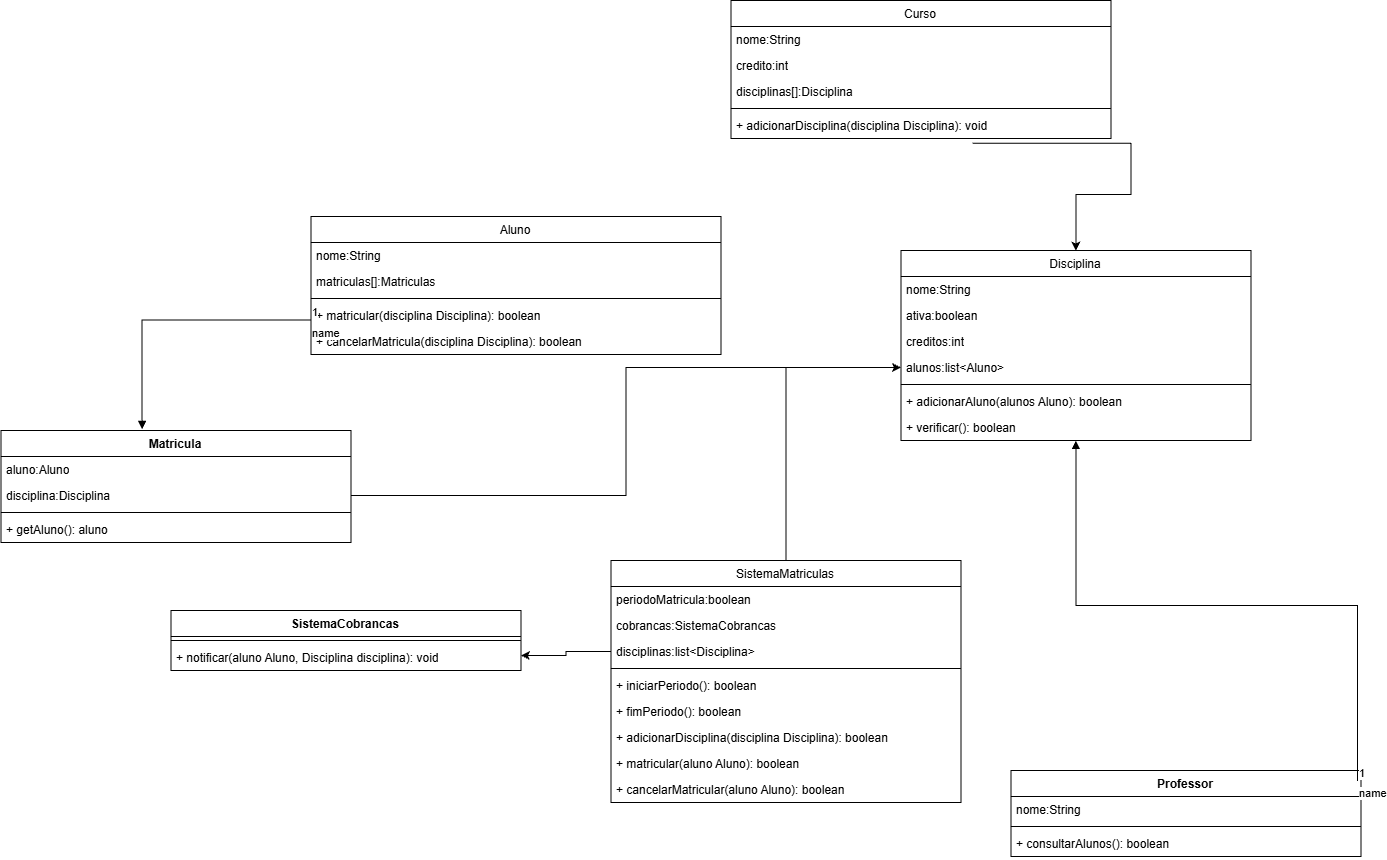

The diagram above was exported from draw.io. Its source (the exported page's mxGraphModel, read from the mxfile embedded in the PNG):
<mxGraphModel dx="2117" dy="1097" grid="0" gridSize="10" guides="1" tooltips="1" connect="1" arrows="1" fold="1" page="0" pageScale="1" pageWidth="827" pageHeight="1169" math="0" shadow="0">
  <root>
    <mxCell id="0" />
    <mxCell id="1" parent="0" />
    <mxCell id="blmxLDSOk0sJMZYjGOr--10" parent="1" style="swimlane;fontStyle=1;align=center;verticalAlign=top;childLayout=stackLayout;horizontal=1;startSize=26;horizontalStack=0;resizeParent=1;resizeParentMax=0;resizeLast=0;collapsible=1;marginBottom=0;whiteSpace=wrap;html=1;" value="&lt;span style=&quot;font-weight: 400;&quot;&gt;Curso&lt;/span&gt;" vertex="1">
      <mxGeometry height="138" width="380" x="690" y="70" as="geometry" />
    </mxCell>
    <mxCell id="blmxLDSOk0sJMZYjGOr--11" parent="blmxLDSOk0sJMZYjGOr--10" style="text;strokeColor=none;fillColor=none;align=left;verticalAlign=top;spacingLeft=4;spacingRight=4;overflow=hidden;rotatable=0;points=[[0,0.5],[1,0.5]];portConstraint=eastwest;whiteSpace=wrap;html=1;" value="nome:String&lt;div&gt;&lt;br&gt;&lt;/div&gt;" vertex="1">
      <mxGeometry height="26" width="380" y="26" as="geometry" />
    </mxCell>
    <mxCell id="blmxLDSOk0sJMZYjGOr--19" parent="blmxLDSOk0sJMZYjGOr--10" style="text;strokeColor=none;fillColor=none;align=left;verticalAlign=top;spacingLeft=4;spacingRight=4;overflow=hidden;rotatable=0;points=[[0,0.5],[1,0.5]];portConstraint=eastwest;whiteSpace=wrap;html=1;" value="credito:int&lt;div&gt;&lt;br&gt;&lt;/div&gt;" vertex="1">
      <mxGeometry height="26" width="380" y="52" as="geometry" />
    </mxCell>
    <mxCell id="blmxLDSOk0sJMZYjGOr--71" parent="blmxLDSOk0sJMZYjGOr--10" style="text;strokeColor=none;fillColor=none;align=left;verticalAlign=top;spacingLeft=4;spacingRight=4;overflow=hidden;rotatable=0;points=[[0,0.5],[1,0.5]];portConstraint=eastwest;whiteSpace=wrap;html=1;" value="disciplinas[]:Disciplina&lt;div&gt;&lt;br&gt;&lt;/div&gt;" vertex="1">
      <mxGeometry height="26" width="380" y="78" as="geometry" />
    </mxCell>
    <mxCell id="blmxLDSOk0sJMZYjGOr--12" parent="blmxLDSOk0sJMZYjGOr--10" style="line;strokeWidth=1;fillColor=none;align=left;verticalAlign=middle;spacingTop=-1;spacingLeft=3;spacingRight=3;rotatable=0;labelPosition=right;points=[];portConstraint=eastwest;strokeColor=inherit;" value="" vertex="1">
      <mxGeometry height="8" width="380" y="104" as="geometry" />
    </mxCell>
    <mxCell id="blmxLDSOk0sJMZYjGOr--13" parent="blmxLDSOk0sJMZYjGOr--10" style="text;strokeColor=none;fillColor=none;align=left;verticalAlign=top;spacingLeft=4;spacingRight=4;overflow=hidden;rotatable=0;points=[[0,0.5],[1,0.5]];portConstraint=eastwest;whiteSpace=wrap;html=1;" value="+ adicionarDisciplina(disciplina Disciplina): void" vertex="1">
      <mxGeometry height="26" width="380" y="112" as="geometry" />
    </mxCell>
    <mxCell id="blmxLDSOk0sJMZYjGOr--14" parent="1" style="swimlane;fontStyle=1;align=center;verticalAlign=top;childLayout=stackLayout;horizontal=1;startSize=26;horizontalStack=0;resizeParent=1;resizeParentMax=0;resizeLast=0;collapsible=1;marginBottom=0;whiteSpace=wrap;html=1;" value="&lt;span style=&quot;font-weight: 400;&quot;&gt;Aluno&lt;/span&gt;" vertex="1">
      <mxGeometry height="138" width="410" x="270" y="286" as="geometry" />
    </mxCell>
    <mxCell id="blmxLDSOk0sJMZYjGOr--15" parent="blmxLDSOk0sJMZYjGOr--14" style="text;strokeColor=none;fillColor=none;align=left;verticalAlign=top;spacingLeft=4;spacingRight=4;overflow=hidden;rotatable=0;points=[[0,0.5],[1,0.5]];portConstraint=eastwest;whiteSpace=wrap;html=1;" value="nome:String&lt;div&gt;&lt;br&gt;&lt;/div&gt;" vertex="1">
      <mxGeometry height="26" width="410" y="26" as="geometry" />
    </mxCell>
    <mxCell id="blmxLDSOk0sJMZYjGOr--21" parent="blmxLDSOk0sJMZYjGOr--14" style="text;strokeColor=none;fillColor=none;align=left;verticalAlign=top;spacingLeft=4;spacingRight=4;overflow=hidden;rotatable=0;points=[[0,0.5],[1,0.5]];portConstraint=eastwest;whiteSpace=wrap;html=1;" value="matriculas[]:Matriculas&lt;div&gt;&lt;br&gt;&lt;/div&gt;" vertex="1">
      <mxGeometry height="26" width="410" y="52" as="geometry" />
    </mxCell>
    <mxCell id="blmxLDSOk0sJMZYjGOr--16" parent="blmxLDSOk0sJMZYjGOr--14" style="line;strokeWidth=1;fillColor=none;align=left;verticalAlign=middle;spacingTop=-1;spacingLeft=3;spacingRight=3;rotatable=0;labelPosition=right;points=[];portConstraint=eastwest;strokeColor=inherit;" value="" vertex="1">
      <mxGeometry height="8" width="410" y="78" as="geometry" />
    </mxCell>
    <mxCell id="blmxLDSOk0sJMZYjGOr--17" parent="blmxLDSOk0sJMZYjGOr--14" style="text;strokeColor=none;fillColor=none;align=left;verticalAlign=top;spacingLeft=4;spacingRight=4;overflow=hidden;rotatable=0;points=[[0,0.5],[1,0.5]];portConstraint=eastwest;whiteSpace=wrap;html=1;" value="+ matricular(disciplina Disciplina): boolean&lt;div&gt;&lt;br&gt;&lt;/div&gt;" vertex="1">
      <mxGeometry height="26" width="410" y="86" as="geometry" />
    </mxCell>
    <mxCell id="blmxLDSOk0sJMZYjGOr--22" parent="blmxLDSOk0sJMZYjGOr--14" style="text;strokeColor=none;fillColor=none;align=left;verticalAlign=top;spacingLeft=4;spacingRight=4;overflow=hidden;rotatable=0;points=[[0,0.5],[1,0.5]];portConstraint=eastwest;whiteSpace=wrap;html=1;" value="+ cancelarMatricula(disciplina Disciplina): boolean&lt;div&gt;&lt;br&gt;&lt;/div&gt;" vertex="1">
      <mxGeometry height="26" width="410" y="112" as="geometry" />
    </mxCell>
    <mxCell id="blmxLDSOk0sJMZYjGOr--23" parent="1" style="swimlane;fontStyle=1;align=center;verticalAlign=top;childLayout=stackLayout;horizontal=1;startSize=26;horizontalStack=0;resizeParent=1;resizeParentMax=0;resizeLast=0;collapsible=1;marginBottom=0;whiteSpace=wrap;html=1;" value="&lt;span style=&quot;font-weight: 400;&quot;&gt;Disciplina&lt;/span&gt;" vertex="1">
      <mxGeometry height="190" width="350" x="860" y="320" as="geometry" />
    </mxCell>
    <mxCell id="blmxLDSOk0sJMZYjGOr--24" parent="blmxLDSOk0sJMZYjGOr--23" style="text;strokeColor=none;fillColor=none;align=left;verticalAlign=top;spacingLeft=4;spacingRight=4;overflow=hidden;rotatable=0;points=[[0,0.5],[1,0.5]];portConstraint=eastwest;whiteSpace=wrap;html=1;" value="nome:String&lt;div&gt;&lt;br&gt;&lt;/div&gt;" vertex="1">
      <mxGeometry height="26" width="350" y="26" as="geometry" />
    </mxCell>
    <mxCell id="blmxLDSOk0sJMZYjGOr--25" parent="blmxLDSOk0sJMZYjGOr--23" style="text;strokeColor=none;fillColor=none;align=left;verticalAlign=top;spacingLeft=4;spacingRight=4;overflow=hidden;rotatable=0;points=[[0,0.5],[1,0.5]];portConstraint=eastwest;whiteSpace=wrap;html=1;" value="ativa:boolean&lt;div&gt;&lt;br&gt;&lt;/div&gt;" vertex="1">
      <mxGeometry height="26" width="350" y="52" as="geometry" />
    </mxCell>
    <mxCell id="blmxLDSOk0sJMZYjGOr--29" parent="blmxLDSOk0sJMZYjGOr--23" style="text;strokeColor=none;fillColor=none;align=left;verticalAlign=top;spacingLeft=4;spacingRight=4;overflow=hidden;rotatable=0;points=[[0,0.5],[1,0.5]];portConstraint=eastwest;whiteSpace=wrap;html=1;" value="creditos:int&lt;div&gt;&lt;br&gt;&lt;/div&gt;" vertex="1">
      <mxGeometry height="26" width="350" y="78" as="geometry" />
    </mxCell>
    <mxCell id="blmxLDSOk0sJMZYjGOr--30" parent="blmxLDSOk0sJMZYjGOr--23" style="text;strokeColor=none;fillColor=none;align=left;verticalAlign=top;spacingLeft=4;spacingRight=4;overflow=hidden;rotatable=0;points=[[0,0.5],[1,0.5]];portConstraint=eastwest;whiteSpace=wrap;html=1;" value="alunos:list&amp;lt;Aluno&amp;gt;&lt;div&gt;&lt;br&gt;&lt;/div&gt;" vertex="1">
      <mxGeometry height="26" width="350" y="104" as="geometry" />
    </mxCell>
    <mxCell id="blmxLDSOk0sJMZYjGOr--26" parent="blmxLDSOk0sJMZYjGOr--23" style="line;strokeWidth=1;fillColor=none;align=left;verticalAlign=middle;spacingTop=-1;spacingLeft=3;spacingRight=3;rotatable=0;labelPosition=right;points=[];portConstraint=eastwest;strokeColor=inherit;" value="" vertex="1">
      <mxGeometry height="8" width="350" y="130" as="geometry" />
    </mxCell>
    <mxCell id="blmxLDSOk0sJMZYjGOr--27" parent="blmxLDSOk0sJMZYjGOr--23" style="text;strokeColor=none;fillColor=none;align=left;verticalAlign=top;spacingLeft=4;spacingRight=4;overflow=hidden;rotatable=0;points=[[0,0.5],[1,0.5]];portConstraint=eastwest;whiteSpace=wrap;html=1;" value="+ adicionarAluno(alunos Aluno): boolean&lt;div&gt;&lt;br&gt;&lt;/div&gt;" vertex="1">
      <mxGeometry height="26" width="350" y="138" as="geometry" />
    </mxCell>
    <mxCell id="blmxLDSOk0sJMZYjGOr--28" parent="blmxLDSOk0sJMZYjGOr--23" style="text;strokeColor=none;fillColor=none;align=left;verticalAlign=top;spacingLeft=4;spacingRight=4;overflow=hidden;rotatable=0;points=[[0,0.5],[1,0.5]];portConstraint=eastwest;whiteSpace=wrap;html=1;" value="+ verificar(): boolean&lt;div&gt;&lt;br&gt;&lt;/div&gt;" vertex="1">
      <mxGeometry height="26" width="350" y="164" as="geometry" />
    </mxCell>
    <mxCell id="blmxLDSOk0sJMZYjGOr--32" parent="1" style="swimlane;fontStyle=1;align=center;verticalAlign=top;childLayout=stackLayout;horizontal=1;startSize=26;horizontalStack=0;resizeParent=1;resizeParentMax=0;resizeLast=0;collapsible=1;marginBottom=0;whiteSpace=wrap;html=1;" value="Professor" vertex="1">
      <mxGeometry height="86" width="350" x="970" y="840" as="geometry" />
    </mxCell>
    <mxCell id="blmxLDSOk0sJMZYjGOr--33" parent="blmxLDSOk0sJMZYjGOr--32" style="text;strokeColor=none;fillColor=none;align=left;verticalAlign=top;spacingLeft=4;spacingRight=4;overflow=hidden;rotatable=0;points=[[0,0.5],[1,0.5]];portConstraint=eastwest;whiteSpace=wrap;html=1;" value="nome:String&lt;div&gt;&lt;br&gt;&lt;/div&gt;" vertex="1">
      <mxGeometry height="26" width="350" y="26" as="geometry" />
    </mxCell>
    <mxCell id="blmxLDSOk0sJMZYjGOr--37" parent="blmxLDSOk0sJMZYjGOr--32" style="line;strokeWidth=1;fillColor=none;align=left;verticalAlign=middle;spacingTop=-1;spacingLeft=3;spacingRight=3;rotatable=0;labelPosition=right;points=[];portConstraint=eastwest;strokeColor=inherit;" value="" vertex="1">
      <mxGeometry height="8" width="350" y="52" as="geometry" />
    </mxCell>
    <mxCell id="blmxLDSOk0sJMZYjGOr--38" parent="blmxLDSOk0sJMZYjGOr--32" style="text;strokeColor=none;fillColor=none;align=left;verticalAlign=top;spacingLeft=4;spacingRight=4;overflow=hidden;rotatable=0;points=[[0,0.5],[1,0.5]];portConstraint=eastwest;whiteSpace=wrap;html=1;" value="+ consultarAlunos(): boolean&lt;div&gt;&lt;br&gt;&lt;/div&gt;" vertex="1">
      <mxGeometry height="26" width="350" y="60" as="geometry" />
    </mxCell>
    <mxCell id="blmxLDSOk0sJMZYjGOr--42" parent="1" style="swimlane;fontStyle=1;align=center;verticalAlign=top;childLayout=stackLayout;horizontal=1;startSize=26;horizontalStack=0;resizeParent=1;resizeParentMax=0;resizeLast=0;collapsible=1;marginBottom=0;whiteSpace=wrap;html=1;" value="Matricula" vertex="1">
      <mxGeometry height="112" width="350" x="-40" y="500" as="geometry" />
    </mxCell>
    <mxCell id="blmxLDSOk0sJMZYjGOr--43" parent="blmxLDSOk0sJMZYjGOr--42" style="text;strokeColor=none;fillColor=none;align=left;verticalAlign=top;spacingLeft=4;spacingRight=4;overflow=hidden;rotatable=0;points=[[0,0.5],[1,0.5]];portConstraint=eastwest;whiteSpace=wrap;html=1;" value="aluno:Aluno&lt;div&gt;&lt;br&gt;&lt;/div&gt;" vertex="1">
      <mxGeometry height="26" width="350" y="26" as="geometry" />
    </mxCell>
    <mxCell id="blmxLDSOk0sJMZYjGOr--44" parent="blmxLDSOk0sJMZYjGOr--42" style="text;strokeColor=none;fillColor=none;align=left;verticalAlign=top;spacingLeft=4;spacingRight=4;overflow=hidden;rotatable=0;points=[[0,0.5],[1,0.5]];portConstraint=eastwest;whiteSpace=wrap;html=1;" value="disciplina:Disciplina&lt;div&gt;&lt;br&gt;&lt;/div&gt;" vertex="1">
      <mxGeometry height="26" width="350" y="52" as="geometry" />
    </mxCell>
    <mxCell id="blmxLDSOk0sJMZYjGOr--47" parent="blmxLDSOk0sJMZYjGOr--42" style="line;strokeWidth=1;fillColor=none;align=left;verticalAlign=middle;spacingTop=-1;spacingLeft=3;spacingRight=3;rotatable=0;labelPosition=right;points=[];portConstraint=eastwest;strokeColor=inherit;" value="" vertex="1">
      <mxGeometry height="8" width="350" y="78" as="geometry" />
    </mxCell>
    <mxCell id="blmxLDSOk0sJMZYjGOr--48" parent="blmxLDSOk0sJMZYjGOr--42" style="text;strokeColor=none;fillColor=none;align=left;verticalAlign=top;spacingLeft=4;spacingRight=4;overflow=hidden;rotatable=0;points=[[0,0.5],[1,0.5]];portConstraint=eastwest;whiteSpace=wrap;html=1;" value="+ getAluno(): aluno&lt;div&gt;&lt;br&gt;&lt;/div&gt;" vertex="1">
      <mxGeometry height="26" width="350" y="86" as="geometry" />
    </mxCell>
    <mxCell id="blmxLDSOk0sJMZYjGOr--50" edge="1" parent="1" source="blmxLDSOk0sJMZYjGOr--14" style="endArrow=block;endFill=1;html=1;edgeStyle=orthogonalEdgeStyle;align=left;verticalAlign=top;rounded=0;exitX=0;exitY=0.75;exitDx=0;exitDy=0;entryX=0.403;entryY=-0.011;entryDx=0;entryDy=0;entryPerimeter=0;" target="blmxLDSOk0sJMZYjGOr--42" value="name">
      <mxGeometry relative="1" x="-1" as="geometry">
        <mxPoint x="320" y="550" as="sourcePoint" />
        <mxPoint x="480" y="550" as="targetPoint" />
      </mxGeometry>
    </mxCell>
    <mxCell id="blmxLDSOk0sJMZYjGOr--51" connectable="0" parent="blmxLDSOk0sJMZYjGOr--50" style="edgeLabel;resizable=0;html=1;align=left;verticalAlign=bottom;" value="1" vertex="1">
      <mxGeometry relative="1" x="-1" as="geometry" />
    </mxCell>
    <mxCell id="blmxLDSOk0sJMZYjGOr--52" edge="1" parent="1" source="blmxLDSOk0sJMZYjGOr--32" style="endArrow=block;endFill=1;html=1;edgeStyle=orthogonalEdgeStyle;align=left;verticalAlign=top;rounded=0;exitX=0.99;exitY=0.122;exitDx=0;exitDy=0;exitPerimeter=0;" target="blmxLDSOk0sJMZYjGOr--23" value="name">
      <mxGeometry relative="1" x="-1" as="geometry">
        <mxPoint x="880" y="811.9000000000002" as="sourcePoint" />
        <mxPoint x="1001.75" y="529.9999999999999" as="targetPoint" />
      </mxGeometry>
    </mxCell>
    <mxCell id="blmxLDSOk0sJMZYjGOr--53" connectable="0" parent="blmxLDSOk0sJMZYjGOr--52" style="edgeLabel;resizable=0;html=1;align=left;verticalAlign=bottom;" value="1" vertex="1">
      <mxGeometry relative="1" x="-1" as="geometry" />
    </mxCell>
    <mxCell id="blmxLDSOk0sJMZYjGOr--60" edge="1" parent="1" source="blmxLDSOk0sJMZYjGOr--13" style="edgeStyle=orthogonalEdgeStyle;rounded=0;orthogonalLoop=1;jettySize=auto;html=1;entryX=0.5;entryY=0;entryDx=0;entryDy=0;exitX=0.636;exitY=1.187;exitDx=0;exitDy=0;exitPerimeter=0;" target="blmxLDSOk0sJMZYjGOr--23">
      <mxGeometry relative="1" as="geometry">
        <mxPoint x="930" y="270" as="sourcePoint" />
        <mxPoint x="1020" y="200" as="targetPoint" />
      </mxGeometry>
    </mxCell>
    <mxCell id="blmxLDSOk0sJMZYjGOr--73" edge="1" parent="1" source="blmxLDSOk0sJMZYjGOr--44" style="edgeStyle=orthogonalEdgeStyle;rounded=0;orthogonalLoop=1;jettySize=auto;html=1;entryX=0;entryY=0.5;entryDx=0;entryDy=0;" target="blmxLDSOk0sJMZYjGOr--30">
      <mxGeometry relative="1" as="geometry" />
    </mxCell>
    <mxCell id="blmxLDSOk0sJMZYjGOr--74" parent="1" style="swimlane;fontStyle=1;align=center;verticalAlign=top;childLayout=stackLayout;horizontal=1;startSize=26;horizontalStack=0;resizeParent=1;resizeParentMax=0;resizeLast=0;collapsible=1;marginBottom=0;whiteSpace=wrap;html=1;" value="SistemaCobrancas" vertex="1">
      <mxGeometry height="60" width="350" x="130" y="680" as="geometry" />
    </mxCell>
    <mxCell id="blmxLDSOk0sJMZYjGOr--77" parent="blmxLDSOk0sJMZYjGOr--74" style="line;strokeWidth=1;fillColor=none;align=left;verticalAlign=middle;spacingTop=-1;spacingLeft=3;spacingRight=3;rotatable=0;labelPosition=right;points=[];portConstraint=eastwest;strokeColor=inherit;" value="" vertex="1">
      <mxGeometry height="8" width="350" y="26" as="geometry" />
    </mxCell>
    <mxCell id="blmxLDSOk0sJMZYjGOr--78" parent="blmxLDSOk0sJMZYjGOr--74" style="text;strokeColor=none;fillColor=none;align=left;verticalAlign=top;spacingLeft=4;spacingRight=4;overflow=hidden;rotatable=0;points=[[0,0.5],[1,0.5]];portConstraint=eastwest;whiteSpace=wrap;html=1;" value="+ notificar(aluno Aluno, Disciplina disciplina): void&lt;div&gt;&lt;br&gt;&lt;/div&gt;" vertex="1">
      <mxGeometry height="26" width="350" y="34" as="geometry" />
    </mxCell>
    <mxCell id="blmxLDSOk0sJMZYjGOr--95" edge="1" parent="1" source="blmxLDSOk0sJMZYjGOr--83" style="edgeStyle=orthogonalEdgeStyle;rounded=0;orthogonalLoop=1;jettySize=auto;html=1;entryX=0;entryY=0.5;entryDx=0;entryDy=0;" target="blmxLDSOk0sJMZYjGOr--30">
      <mxGeometry relative="1" as="geometry" />
    </mxCell>
    <mxCell id="blmxLDSOk0sJMZYjGOr--83" parent="1" style="swimlane;fontStyle=1;align=center;verticalAlign=top;childLayout=stackLayout;horizontal=1;startSize=26;horizontalStack=0;resizeParent=1;resizeParentMax=0;resizeLast=0;collapsible=1;marginBottom=0;whiteSpace=wrap;html=1;" value="&lt;span style=&quot;font-weight: 400;&quot;&gt;SistemaMatriculas&lt;/span&gt;" vertex="1">
      <mxGeometry height="242" width="350" x="570" y="630" as="geometry" />
    </mxCell>
    <mxCell id="blmxLDSOk0sJMZYjGOr--85" parent="blmxLDSOk0sJMZYjGOr--83" style="text;strokeColor=none;fillColor=none;align=left;verticalAlign=top;spacingLeft=4;spacingRight=4;overflow=hidden;rotatable=0;points=[[0,0.5],[1,0.5]];portConstraint=eastwest;whiteSpace=wrap;html=1;" value="periodoMatricula:boolean&lt;div&gt;&lt;br&gt;&lt;/div&gt;" vertex="1">
      <mxGeometry height="26" width="350" y="26" as="geometry" />
    </mxCell>
    <mxCell id="blmxLDSOk0sJMZYjGOr--86" parent="blmxLDSOk0sJMZYjGOr--83" style="text;strokeColor=none;fillColor=none;align=left;verticalAlign=top;spacingLeft=4;spacingRight=4;overflow=hidden;rotatable=0;points=[[0,0.5],[1,0.5]];portConstraint=eastwest;whiteSpace=wrap;html=1;" value="cobrancas:SistemaCobrancas&lt;div&gt;&lt;br&gt;&lt;/div&gt;" vertex="1">
      <mxGeometry height="26" width="350" y="52" as="geometry" />
    </mxCell>
    <mxCell id="blmxLDSOk0sJMZYjGOr--87" parent="blmxLDSOk0sJMZYjGOr--83" style="text;strokeColor=none;fillColor=none;align=left;verticalAlign=top;spacingLeft=4;spacingRight=4;overflow=hidden;rotatable=0;points=[[0,0.5],[1,0.5]];portConstraint=eastwest;whiteSpace=wrap;html=1;" value="disciplinas:list&amp;lt;Disciplina&amp;gt;&lt;div&gt;&lt;br&gt;&lt;/div&gt;" vertex="1">
      <mxGeometry height="26" width="350" y="78" as="geometry" />
    </mxCell>
    <mxCell id="blmxLDSOk0sJMZYjGOr--88" parent="blmxLDSOk0sJMZYjGOr--83" style="line;strokeWidth=1;fillColor=none;align=left;verticalAlign=middle;spacingTop=-1;spacingLeft=3;spacingRight=3;rotatable=0;labelPosition=right;points=[];portConstraint=eastwest;strokeColor=inherit;" value="" vertex="1">
      <mxGeometry height="8" width="350" y="104" as="geometry" />
    </mxCell>
    <mxCell id="blmxLDSOk0sJMZYjGOr--89" parent="blmxLDSOk0sJMZYjGOr--83" style="text;strokeColor=none;fillColor=none;align=left;verticalAlign=top;spacingLeft=4;spacingRight=4;overflow=hidden;rotatable=0;points=[[0,0.5],[1,0.5]];portConstraint=eastwest;whiteSpace=wrap;html=1;" value="+ iniciarPeriodo(): boolean&lt;div&gt;&lt;br&gt;&lt;/div&gt;" vertex="1">
      <mxGeometry height="26" width="350" y="112" as="geometry" />
    </mxCell>
    <mxCell id="blmxLDSOk0sJMZYjGOr--91" parent="blmxLDSOk0sJMZYjGOr--83" style="text;strokeColor=none;fillColor=none;align=left;verticalAlign=top;spacingLeft=4;spacingRight=4;overflow=hidden;rotatable=0;points=[[0,0.5],[1,0.5]];portConstraint=eastwest;whiteSpace=wrap;html=1;" value="+ fimPeriodo(): boolean&lt;div&gt;&lt;br&gt;&lt;/div&gt;" vertex="1">
      <mxGeometry height="26" width="350" y="138" as="geometry" />
    </mxCell>
    <mxCell id="blmxLDSOk0sJMZYjGOr--90" parent="blmxLDSOk0sJMZYjGOr--83" style="text;strokeColor=none;fillColor=none;align=left;verticalAlign=top;spacingLeft=4;spacingRight=4;overflow=hidden;rotatable=0;points=[[0,0.5],[1,0.5]];portConstraint=eastwest;whiteSpace=wrap;html=1;" value="+ adicionarDisciplina(disciplina Disciplina): boolean&lt;div&gt;&lt;br&gt;&lt;/div&gt;" vertex="1">
      <mxGeometry height="26" width="350" y="164" as="geometry" />
    </mxCell>
    <mxCell id="blmxLDSOk0sJMZYjGOr--92" parent="blmxLDSOk0sJMZYjGOr--83" style="text;strokeColor=none;fillColor=none;align=left;verticalAlign=top;spacingLeft=4;spacingRight=4;overflow=hidden;rotatable=0;points=[[0,0.5],[1,0.5]];portConstraint=eastwest;whiteSpace=wrap;html=1;" value="+ matricular(aluno Aluno): boolean&lt;div&gt;&lt;br&gt;&lt;/div&gt;" vertex="1">
      <mxGeometry height="26" width="350" y="190" as="geometry" />
    </mxCell>
    <mxCell id="blmxLDSOk0sJMZYjGOr--93" parent="blmxLDSOk0sJMZYjGOr--83" style="text;strokeColor=none;fillColor=none;align=left;verticalAlign=top;spacingLeft=4;spacingRight=4;overflow=hidden;rotatable=0;points=[[0,0.5],[1,0.5]];portConstraint=eastwest;whiteSpace=wrap;html=1;" value="+ cancelarMatricular(aluno Aluno): boolean&lt;div&gt;&lt;br&gt;&lt;/div&gt;" vertex="1">
      <mxGeometry height="26" width="350" y="216" as="geometry" />
    </mxCell>
    <mxCell id="blmxLDSOk0sJMZYjGOr--94" edge="1" parent="1" source="blmxLDSOk0sJMZYjGOr--87" style="edgeStyle=orthogonalEdgeStyle;rounded=0;orthogonalLoop=1;jettySize=auto;html=1;entryX=1;entryY=0.75;entryDx=0;entryDy=0;" target="blmxLDSOk0sJMZYjGOr--74">
      <mxGeometry relative="1" as="geometry" />
    </mxCell>
  </root>
</mxGraphModel>